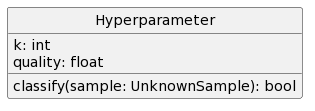

The diagram above was rendered by PlantUML. Its source (embedded in the PNG):
@startuml
'logical_view_4'

skinparam monochrome true
skinparam handwritten false
hide class circle
skinparam shadowing false

class Hyperparameter {
    k: int
    quality: float
    classify(sample: UnknownSample): bool
}
@enduml